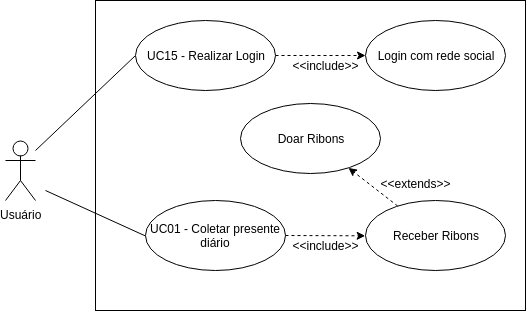

The diagram above was exported from draw.io. Its source (the exported page's mxGraphModel, read from the mxfile embedded in the PNG):
<mxGraphModel dx="1162" dy="568" grid="1" gridSize="10" guides="1" tooltips="1" connect="1" arrows="1" fold="1" page="1" pageScale="1" pageWidth="827" pageHeight="1169" math="0" shadow="0">
  <root>
    <mxCell id="0" />
    <mxCell id="1" parent="0" />
    <mxCell id="CFLsCET9i_clDrVu0hr3-5" value="&lt;br&gt;&lt;br&gt;" style="html=1;" vertex="1" parent="1">
      <mxGeometry x="130" y="10" width="430" height="310" as="geometry" />
    </mxCell>
    <mxCell id="CFLsCET9i_clDrVu0hr3-6" value="Usuário" style="shape=umlActor;verticalLabelPosition=bottom;labelBackgroundColor=#ffffff;verticalAlign=top;html=1;" vertex="1" parent="1">
      <mxGeometry x="40" y="150" width="30" height="60" as="geometry" />
    </mxCell>
    <mxCell id="CFLsCET9i_clDrVu0hr3-7" value="UC15 - Realizar Login" style="ellipse;whiteSpace=wrap;html=1;" vertex="1" parent="1">
      <mxGeometry x="170" y="30" width="140" height="70" as="geometry" />
    </mxCell>
    <mxCell id="CFLsCET9i_clDrVu0hr3-13" value="UC01 - Coletar presente diário" style="ellipse;whiteSpace=wrap;html=1;" vertex="1" parent="1">
      <mxGeometry x="180" y="210" width="140" height="70" as="geometry" />
    </mxCell>
    <mxCell id="CFLsCET9i_clDrVu0hr3-28" value="" style="endArrow=none;html=1;shadow=0;strokeColor=#000000;entryX=0;entryY=0.5;entryDx=0;entryDy=0;" edge="1" parent="1" target="CFLsCET9i_clDrVu0hr3-7">
      <mxGeometry width="50" height="50" relative="1" as="geometry">
        <mxPoint x="70" y="160" as="sourcePoint" />
        <mxPoint x="140" y="92.28571428571428" as="targetPoint" />
      </mxGeometry>
    </mxCell>
    <mxCell id="CFLsCET9i_clDrVu0hr3-29" value="" style="endArrow=none;html=1;shadow=0;strokeColor=#000000;entryX=0;entryY=0.5;entryDx=0;entryDy=0;" edge="1" parent="1" target="CFLsCET9i_clDrVu0hr3-13">
      <mxGeometry width="50" height="50" relative="1" as="geometry">
        <mxPoint x="80" y="200" as="sourcePoint" />
        <mxPoint x="155" y="200" as="targetPoint" />
      </mxGeometry>
    </mxCell>
    <mxCell id="CFLsCET9i_clDrVu0hr3-31" value="Receber Ribons" style="ellipse;whiteSpace=wrap;html=1;" vertex="1" parent="1">
      <mxGeometry x="400" y="210" width="140" height="70" as="geometry" />
    </mxCell>
    <mxCell id="CFLsCET9i_clDrVu0hr3-32" value="" style="endArrow=classic;html=1;shadow=0;strokeColor=#000000;dashed=1;entryX=0;entryY=0.5;entryDx=0;entryDy=0;" edge="1" parent="1" source="CFLsCET9i_clDrVu0hr3-13" target="CFLsCET9i_clDrVu0hr3-31">
      <mxGeometry width="50" height="50" relative="1" as="geometry">
        <mxPoint x="180" y="560" as="sourcePoint" />
        <mxPoint x="230" y="510" as="targetPoint" />
      </mxGeometry>
    </mxCell>
    <mxCell id="CFLsCET9i_clDrVu0hr3-33" value="&amp;lt;&amp;lt;include&amp;gt;&amp;gt;" style="text;html=1;strokeColor=none;fillColor=none;align=center;verticalAlign=middle;whiteSpace=wrap;rounded=0;" vertex="1" parent="1">
      <mxGeometry x="340" y="245" width="40" height="20" as="geometry" />
    </mxCell>
    <mxCell id="CFLsCET9i_clDrVu0hr3-34" value="Login com rede social" style="ellipse;whiteSpace=wrap;html=1;" vertex="1" parent="1">
      <mxGeometry x="400" y="30" width="140" height="70" as="geometry" />
    </mxCell>
    <mxCell id="CFLsCET9i_clDrVu0hr3-35" value="" style="endArrow=classic;html=1;shadow=0;strokeColor=#000000;dashed=1;" edge="1" parent="1" source="CFLsCET9i_clDrVu0hr3-7" target="CFLsCET9i_clDrVu0hr3-34">
      <mxGeometry width="50" height="50" relative="1" as="geometry">
        <mxPoint x="310" y="64" as="sourcePoint" />
        <mxPoint x="450" y="64.33333333333337" as="targetPoint" />
      </mxGeometry>
    </mxCell>
    <mxCell id="CFLsCET9i_clDrVu0hr3-36" value="&amp;lt;&amp;lt;include&amp;gt;&amp;gt;" style="text;html=1;strokeColor=none;fillColor=none;align=center;verticalAlign=middle;whiteSpace=wrap;rounded=0;" vertex="1" parent="1">
      <mxGeometry x="340" y="65" width="40" height="20" as="geometry" />
    </mxCell>
    <mxCell id="CFLsCET9i_clDrVu0hr3-39" value="Doar Ribons" style="ellipse;whiteSpace=wrap;html=1;" vertex="1" parent="1">
      <mxGeometry x="275" y="113" width="140" height="70" as="geometry" />
    </mxCell>
    <mxCell id="CFLsCET9i_clDrVu0hr3-40" value="" style="endArrow=classic;html=1;shadow=0;strokeColor=#000000;dashed=1;" edge="1" parent="1" source="CFLsCET9i_clDrVu0hr3-31" target="CFLsCET9i_clDrVu0hr3-39">
      <mxGeometry width="50" height="50" relative="1" as="geometry">
        <mxPoint x="330" y="255" as="sourcePoint" />
        <mxPoint x="409.66666666666674" y="255.33333333333337" as="targetPoint" />
      </mxGeometry>
    </mxCell>
    <mxCell id="CFLsCET9i_clDrVu0hr3-41" value="&amp;lt;&amp;lt;extends&amp;gt;&amp;gt;" style="text;html=1;strokeColor=none;fillColor=none;align=center;verticalAlign=middle;whiteSpace=wrap;rounded=0;" vertex="1" parent="1">
      <mxGeometry x="430" y="183" width="40" height="20" as="geometry" />
    </mxCell>
  </root>
</mxGraphModel>